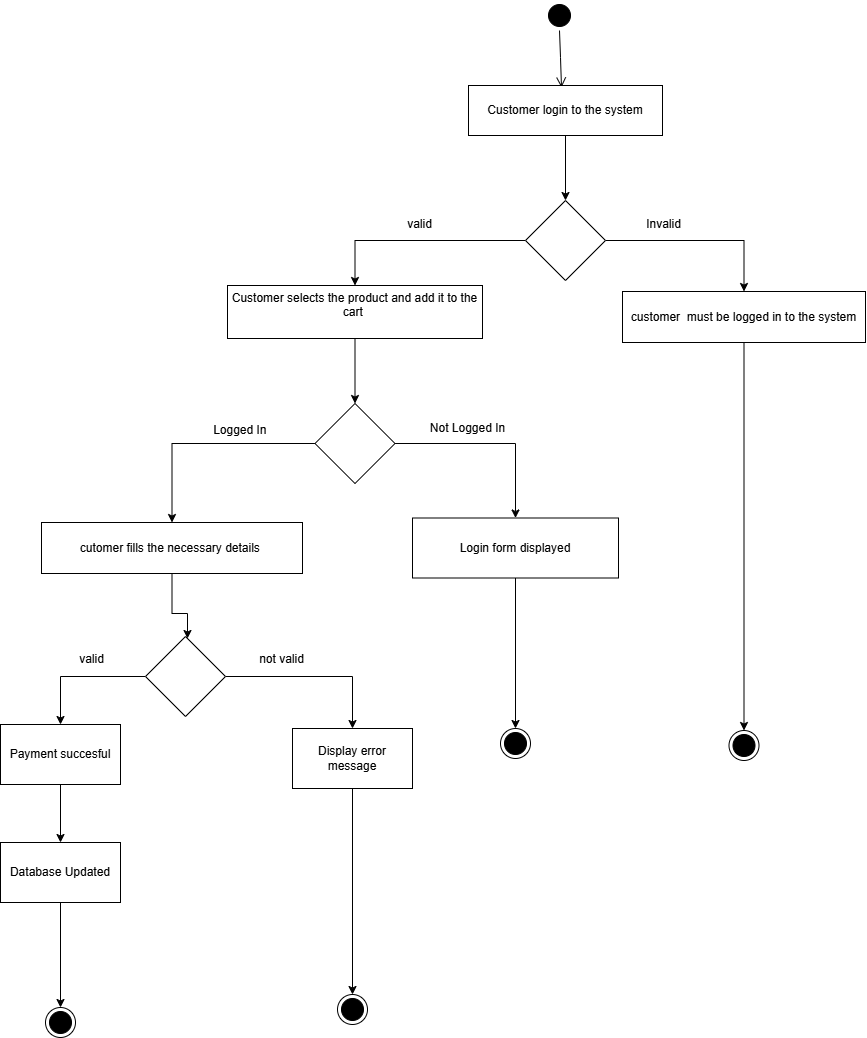

The diagram above was exported from draw.io. Its source (the exported page's mxGraphModel, read from the mxfile embedded in the PNG):
<mxGraphModel dx="2231" dy="2995" grid="0" gridSize="10" guides="1" tooltips="1" connect="1" arrows="1" fold="1" page="0" pageScale="1" pageWidth="850" pageHeight="1100" math="0" shadow="0">
  <root>
    <mxCell id="0" />
    <mxCell id="1" parent="0" />
    <mxCell id="k3HHWC8_8l3afirj9GHt-3" value="" style="ellipse;html=1;shape=startState;rounded=0;labelBackgroundColor=none;fillColor=#000000;" vertex="1" parent="1">
      <mxGeometry x="-336" y="-2310" width="30" height="30" as="geometry" />
    </mxCell>
    <mxCell id="k3HHWC8_8l3afirj9GHt-4" value="" style="edgeStyle=orthogonalEdgeStyle;html=1;verticalAlign=bottom;endArrow=open;endSize=8;rounded=0;labelBackgroundColor=none;fontColor=default;" edge="1" source="k3HHWC8_8l3afirj9GHt-3" parent="1">
      <mxGeometry relative="1" as="geometry">
        <mxPoint x="-320" y="-2223" as="targetPoint" />
        <Array as="points">
          <mxPoint x="-320" y="-2253" />
          <mxPoint x="-319" y="-2223" />
        </Array>
      </mxGeometry>
    </mxCell>
    <mxCell id="k3HHWC8_8l3afirj9GHt-28" value="" style="edgeStyle=orthogonalEdgeStyle;rounded=0;orthogonalLoop=1;jettySize=auto;html=1;labelBackgroundColor=none;fontColor=default;" edge="1" parent="1" source="k3HHWC8_8l3afirj9GHt-5" target="k3HHWC8_8l3afirj9GHt-27">
      <mxGeometry relative="1" as="geometry" />
    </mxCell>
    <mxCell id="k3HHWC8_8l3afirj9GHt-5" value="Customer login to the system" style="html=1;whiteSpace=wrap;labelBackgroundColor=none;" vertex="1" parent="1">
      <mxGeometry x="-412" y="-2225" width="194" height="50" as="geometry" />
    </mxCell>
    <mxCell id="k3HHWC8_8l3afirj9GHt-10" value="" style="edgeStyle=orthogonalEdgeStyle;rounded=0;orthogonalLoop=1;jettySize=auto;html=1;labelBackgroundColor=none;fontColor=default;" edge="1" parent="1" target="k3HHWC8_8l3afirj9GHt-9">
      <mxGeometry relative="1" as="geometry">
        <mxPoint x="-276" y="-1988.5" as="sourcePoint" />
      </mxGeometry>
    </mxCell>
    <mxCell id="k3HHWC8_8l3afirj9GHt-11" value="Invalid" style="text;html=1;align=center;verticalAlign=middle;resizable=0;points=[];autosize=1;strokeColor=none;fillColor=none;labelBackgroundColor=none;" vertex="1" parent="1">
      <mxGeometry x="-244" y="-2099" width="53" height="26" as="geometry" />
    </mxCell>
    <mxCell id="k3HHWC8_8l3afirj9GHt-51" value="" style="edgeStyle=orthogonalEdgeStyle;rounded=0;orthogonalLoop=1;jettySize=auto;html=1;labelBackgroundColor=none;fontColor=default;" edge="1" parent="1" source="k3HHWC8_8l3afirj9GHt-24" target="k3HHWC8_8l3afirj9GHt-50">
      <mxGeometry relative="1" as="geometry">
        <Array as="points">
          <mxPoint x="-708" y="-1697" />
          <mxPoint x="-693" y="-1697" />
        </Array>
      </mxGeometry>
    </mxCell>
    <mxCell id="k3HHWC8_8l3afirj9GHt-24" value="cutomer fills the necessary details&amp;nbsp;" style="html=1;whiteSpace=wrap;labelBackgroundColor=none;" vertex="1" parent="1">
      <mxGeometry x="-839" y="-1788" width="261" height="51" as="geometry" />
    </mxCell>
    <mxCell id="k3HHWC8_8l3afirj9GHt-30" value="" style="edgeStyle=orthogonalEdgeStyle;rounded=0;orthogonalLoop=1;jettySize=auto;html=1;labelBackgroundColor=none;fontColor=default;" edge="1" parent="1" source="k3HHWC8_8l3afirj9GHt-27" target="k3HHWC8_8l3afirj9GHt-29">
      <mxGeometry relative="1" as="geometry" />
    </mxCell>
    <mxCell id="k3HHWC8_8l3afirj9GHt-33" value="" style="edgeStyle=orthogonalEdgeStyle;rounded=0;orthogonalLoop=1;jettySize=auto;html=1;labelBackgroundColor=none;fontColor=default;" edge="1" parent="1" source="k3HHWC8_8l3afirj9GHt-27" target="k3HHWC8_8l3afirj9GHt-32">
      <mxGeometry relative="1" as="geometry" />
    </mxCell>
    <mxCell id="k3HHWC8_8l3afirj9GHt-27" value="" style="rhombus;whiteSpace=wrap;html=1;labelBackgroundColor=none;" vertex="1" parent="1">
      <mxGeometry x="-355" y="-2110" width="80" height="80" as="geometry" />
    </mxCell>
    <mxCell id="k3HHWC8_8l3afirj9GHt-43" value="" style="edgeStyle=orthogonalEdgeStyle;rounded=0;orthogonalLoop=1;jettySize=auto;html=1;labelBackgroundColor=none;fontColor=default;" edge="1" parent="1" source="k3HHWC8_8l3afirj9GHt-29" target="k3HHWC8_8l3afirj9GHt-42">
      <mxGeometry relative="1" as="geometry" />
    </mxCell>
    <mxCell id="k3HHWC8_8l3afirj9GHt-29" value="&#10;&lt;span style=&quot;color: rgb(0, 0, 0); font-family: Helvetica; font-size: 12px; font-style: normal; font-variant-ligatures: normal; font-variant-caps: normal; font-weight: 400; letter-spacing: normal; orphans: 2; text-align: center; text-indent: 0px; text-transform: none; widows: 2; word-spacing: 0px; -webkit-text-stroke-width: 0px; background-color: rgb(255, 255, 255); text-decoration-thickness: initial; text-decoration-style: initial; text-decoration-color: initial; float: none; display: inline !important;&quot;&gt;Customer selects the product and add it to the cart&amp;nbsp;&lt;/span&gt;&#10;&#10;" style="whiteSpace=wrap;html=1;labelBackgroundColor=none;" vertex="1" parent="1">
      <mxGeometry x="-653" y="-2025" width="255" height="53" as="geometry" />
    </mxCell>
    <mxCell id="k3HHWC8_8l3afirj9GHt-31" value="valid" style="text;html=1;align=center;verticalAlign=middle;resizable=0;points=[];autosize=1;strokeColor=none;fillColor=none;labelBackgroundColor=none;" vertex="1" parent="1">
      <mxGeometry x="-483" y="-2099" width="43" height="26" as="geometry" />
    </mxCell>
    <mxCell id="k3HHWC8_8l3afirj9GHt-32" value="customer&amp;nbsp; must be logged in to the system" style="whiteSpace=wrap;html=1;labelBackgroundColor=none;" vertex="1" parent="1">
      <mxGeometry x="-258" y="-2019" width="243" height="51" as="geometry" />
    </mxCell>
    <mxCell id="k3HHWC8_8l3afirj9GHt-37" value="" style="edgeStyle=orthogonalEdgeStyle;rounded=0;orthogonalLoop=1;jettySize=auto;html=1;labelBackgroundColor=none;fontColor=default;" edge="1" parent="1" source="k3HHWC8_8l3afirj9GHt-32" target="k3HHWC8_8l3afirj9GHt-36">
      <mxGeometry relative="1" as="geometry" />
    </mxCell>
    <mxCell id="k3HHWC8_8l3afirj9GHt-36" value="" style="ellipse;html=1;shape=endState;labelBackgroundColor=none;fillColor=#000000;" vertex="1" parent="1">
      <mxGeometry x="-151.5" y="-1580" width="30" height="30" as="geometry" />
    </mxCell>
    <mxCell id="k3HHWC8_8l3afirj9GHt-44" style="edgeStyle=orthogonalEdgeStyle;rounded=0;orthogonalLoop=1;jettySize=auto;html=1;labelBackgroundColor=none;fontColor=default;" edge="1" parent="1" source="k3HHWC8_8l3afirj9GHt-42" target="k3HHWC8_8l3afirj9GHt-24">
      <mxGeometry relative="1" as="geometry" />
    </mxCell>
    <mxCell id="k3HHWC8_8l3afirj9GHt-46" value="" style="edgeStyle=orthogonalEdgeStyle;rounded=0;orthogonalLoop=1;jettySize=auto;html=1;labelBackgroundColor=none;fontColor=default;" edge="1" parent="1" source="k3HHWC8_8l3afirj9GHt-42" target="k3HHWC8_8l3afirj9GHt-45">
      <mxGeometry relative="1" as="geometry" />
    </mxCell>
    <mxCell id="k3HHWC8_8l3afirj9GHt-42" value="" style="rhombus;whiteSpace=wrap;html=1;labelBackgroundColor=none;" vertex="1" parent="1">
      <mxGeometry x="-565.5" y="-1907" width="80" height="80" as="geometry" />
    </mxCell>
    <mxCell id="k3HHWC8_8l3afirj9GHt-68" value="" style="edgeStyle=orthogonalEdgeStyle;rounded=0;orthogonalLoop=1;jettySize=auto;html=1;strokeColor=#000000;" edge="1" parent="1" source="k3HHWC8_8l3afirj9GHt-45" target="k3HHWC8_8l3afirj9GHt-69">
      <mxGeometry relative="1" as="geometry">
        <mxPoint x="-364.9999999999998" y="-1662.5" as="targetPoint" />
      </mxGeometry>
    </mxCell>
    <mxCell id="k3HHWC8_8l3afirj9GHt-45" value="Login form displayed" style="whiteSpace=wrap;html=1;labelBackgroundColor=none;" vertex="1" parent="1">
      <mxGeometry x="-468" y="-1792.5" width="206" height="60" as="geometry" />
    </mxCell>
    <mxCell id="k3HHWC8_8l3afirj9GHt-48" value="Logged In&amp;nbsp;" style="text;html=1;align=center;verticalAlign=middle;resizable=0;points=[];autosize=1;strokeColor=none;fillColor=none;labelBackgroundColor=none;" vertex="1" parent="1">
      <mxGeometry x="-677" y="-1893" width="75" height="26" as="geometry" />
    </mxCell>
    <mxCell id="k3HHWC8_8l3afirj9GHt-49" value="Not Logged In" style="text;html=1;align=center;verticalAlign=middle;resizable=0;points=[];autosize=1;strokeColor=none;fillColor=none;labelBackgroundColor=none;" vertex="1" parent="1">
      <mxGeometry x="-460" y="-1895" width="93" height="26" as="geometry" />
    </mxCell>
    <mxCell id="k3HHWC8_8l3afirj9GHt-53" value="" style="edgeStyle=orthogonalEdgeStyle;rounded=0;orthogonalLoop=1;jettySize=auto;html=1;labelBackgroundColor=none;fontColor=default;" edge="1" parent="1" source="k3HHWC8_8l3afirj9GHt-50" target="k3HHWC8_8l3afirj9GHt-52">
      <mxGeometry relative="1" as="geometry" />
    </mxCell>
    <mxCell id="k3HHWC8_8l3afirj9GHt-55" value="" style="edgeStyle=orthogonalEdgeStyle;rounded=0;orthogonalLoop=1;jettySize=auto;html=1;labelBackgroundColor=none;fontColor=default;" edge="1" parent="1" source="k3HHWC8_8l3afirj9GHt-50" target="k3HHWC8_8l3afirj9GHt-54">
      <mxGeometry relative="1" as="geometry" />
    </mxCell>
    <mxCell id="k3HHWC8_8l3afirj9GHt-50" value="" style="rhombus;whiteSpace=wrap;html=1;labelBackgroundColor=none;" vertex="1" parent="1">
      <mxGeometry x="-735" y="-1674" width="80" height="80" as="geometry" />
    </mxCell>
    <mxCell id="k3HHWC8_8l3afirj9GHt-52" value="Display error message" style="whiteSpace=wrap;html=1;labelBackgroundColor=none;" vertex="1" parent="1">
      <mxGeometry x="-588" y="-1582" width="120" height="60" as="geometry" />
    </mxCell>
    <mxCell id="k3HHWC8_8l3afirj9GHt-59" value="" style="edgeStyle=orthogonalEdgeStyle;rounded=0;orthogonalLoop=1;jettySize=auto;html=1;labelBackgroundColor=none;fontColor=default;" edge="1" parent="1" source="k3HHWC8_8l3afirj9GHt-54" target="k3HHWC8_8l3afirj9GHt-58">
      <mxGeometry relative="1" as="geometry" />
    </mxCell>
    <mxCell id="k3HHWC8_8l3afirj9GHt-54" value="Payment succesful" style="whiteSpace=wrap;html=1;labelBackgroundColor=none;" vertex="1" parent="1">
      <mxGeometry x="-880" y="-1586" width="120" height="60" as="geometry" />
    </mxCell>
    <mxCell id="k3HHWC8_8l3afirj9GHt-56" value="valid" style="text;html=1;align=center;verticalAlign=middle;resizable=0;points=[];autosize=1;strokeColor=none;fillColor=none;labelBackgroundColor=none;" vertex="1" parent="1">
      <mxGeometry x="-811" y="-1664" width="43" height="26" as="geometry" />
    </mxCell>
    <mxCell id="k3HHWC8_8l3afirj9GHt-57" value="not valid" style="text;html=1;align=center;verticalAlign=middle;resizable=0;points=[];autosize=1;strokeColor=none;fillColor=none;labelBackgroundColor=none;" vertex="1" parent="1">
      <mxGeometry x="-631" y="-1664" width="63" height="26" as="geometry" />
    </mxCell>
    <mxCell id="k3HHWC8_8l3afirj9GHt-58" value="Database Updated" style="whiteSpace=wrap;html=1;labelBackgroundColor=none;" vertex="1" parent="1">
      <mxGeometry x="-880" y="-1468" width="120" height="60" as="geometry" />
    </mxCell>
    <mxCell id="k3HHWC8_8l3afirj9GHt-64" value="" style="edgeStyle=orthogonalEdgeStyle;rounded=0;orthogonalLoop=1;jettySize=auto;html=1;labelBackgroundColor=none;fontColor=default;" edge="1" parent="1" source="k3HHWC8_8l3afirj9GHt-58" target="k3HHWC8_8l3afirj9GHt-63">
      <mxGeometry relative="1" as="geometry" />
    </mxCell>
    <mxCell id="k3HHWC8_8l3afirj9GHt-63" value="" style="ellipse;html=1;shape=endState;labelBackgroundColor=none;fillColor=#000000;" vertex="1" parent="1">
      <mxGeometry x="-835" y="-1303" width="30" height="30" as="geometry" />
    </mxCell>
    <mxCell id="k3HHWC8_8l3afirj9GHt-66" value="" style="edgeStyle=orthogonalEdgeStyle;rounded=0;orthogonalLoop=1;jettySize=auto;html=1;labelBackgroundColor=none;fontColor=default;" edge="1" parent="1" source="k3HHWC8_8l3afirj9GHt-52" target="k3HHWC8_8l3afirj9GHt-65">
      <mxGeometry relative="1" as="geometry" />
    </mxCell>
    <mxCell id="k3HHWC8_8l3afirj9GHt-65" value="" style="ellipse;html=1;shape=endState;labelBackgroundColor=none;fillColor=#000000;" vertex="1" parent="1">
      <mxGeometry x="-543" y="-1316" width="30" height="30" as="geometry" />
    </mxCell>
    <mxCell id="k3HHWC8_8l3afirj9GHt-69" value="" style="ellipse;html=1;shape=endState;fillColor=#000000;strokeColor=#000000;" vertex="1" parent="1">
      <mxGeometry x="-379.9999999999998" y="-1582" width="30" height="30" as="geometry" />
    </mxCell>
  </root>
</mxGraphModel>